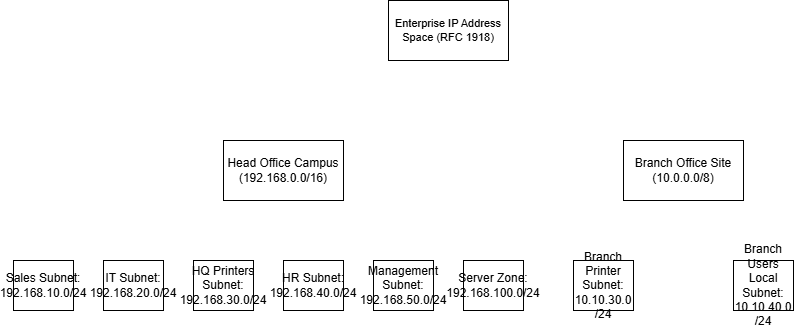

The diagram above was exported from draw.io. Its source (the exported page's mxGraphModel, read from the mxfile embedded in the PNG):
<mxGraphModel dx="1710" dy="431" grid="1" gridSize="10" guides="1" tooltips="1" connect="1" arrows="1" fold="1" page="1" pageScale="1" pageWidth="850" pageHeight="1100" math="0" shadow="0">
  <root>
    <mxCell id="0" />
    <mxCell id="1" parent="0" />
    <mxCell id="jiLquT-AIq7W6clQVkvq-1" parent="1" style="rounded=0;whiteSpace=wrap;html=1;fontSize=11;fontFamily=Helvetica;" value="Enterprise IP Address Space (RFC 1918)" vertex="1">
      <mxGeometry height="60" width="120" x="365" y="60" as="geometry" />
    </mxCell>
    <mxCell id="jiLquT-AIq7W6clQVkvq-2" parent="1" style="rounded=0;whiteSpace=wrap;html=1;" value="Head Office Campus (192.168.0.0/16)" vertex="1">
      <mxGeometry height="60" width="120" x="200" y="200" as="geometry" />
    </mxCell>
    <mxCell id="jiLquT-AIq7W6clQVkvq-3" parent="1" style="rounded=0;whiteSpace=wrap;html=1;" value="Branch Office Site (10.0.0.0/8)" vertex="1">
      <mxGeometry height="60" width="120" x="600" y="200" as="geometry" />
    </mxCell>
    <mxCell id="jiLquT-AIq7W6clQVkvq-6" parent="1" style="rounded=0;whiteSpace=wrap;html=1;" value="Sales Subnet: 192.168.10.0/24" vertex="1">
      <mxGeometry height="50" width="60" x="-10" y="320" as="geometry" />
    </mxCell>
    <mxCell id="jiLquT-AIq7W6clQVkvq-7" parent="1" style="rounded=0;whiteSpace=wrap;html=1;" value="IT Subnet: 192.168.20.0/24" vertex="1">
      <mxGeometry height="50" width="60" x="80" y="320" as="geometry" />
    </mxCell>
    <mxCell id="jiLquT-AIq7W6clQVkvq-8" parent="1" style="rounded=0;whiteSpace=wrap;html=1;" value="HQ Printers Subnet: 192.168.30.0/24" vertex="1">
      <mxGeometry height="50" width="60" x="170" y="320" as="geometry" />
    </mxCell>
    <mxCell id="jiLquT-AIq7W6clQVkvq-9" parent="1" style="rounded=0;whiteSpace=wrap;html=1;" value="HR Subnet: 192.168.40.0/24" vertex="1">
      <mxGeometry height="50" width="60" x="260" y="320" as="geometry" />
    </mxCell>
    <mxCell id="jiLquT-AIq7W6clQVkvq-10" parent="1" style="rounded=0;whiteSpace=wrap;html=1;" value="Management Subnet: 192.168.50.0/24" vertex="1">
      <mxGeometry height="50" width="60" x="350" y="320" as="geometry" />
    </mxCell>
    <mxCell id="jiLquT-AIq7W6clQVkvq-11" parent="1" style="rounded=0;whiteSpace=wrap;html=1;" value="Server Zone: 192.168.100.0/24" vertex="1">
      <mxGeometry height="50" width="60" x="440" y="320" as="geometry" />
    </mxCell>
    <mxCell id="jiLquT-AIq7W6clQVkvq-12" parent="1" style="rounded=0;whiteSpace=wrap;html=1;" value="Branch Printer Subnet: 10.10.30.0 /24" vertex="1">
      <mxGeometry height="50" width="60" x="550" y="320" as="geometry" />
    </mxCell>
    <mxCell id="jiLquT-AIq7W6clQVkvq-13" parent="1" style="rounded=0;whiteSpace=wrap;html=1;" value="Branch Users Local Subnet: 10.10.40.0 /24" vertex="1">
      <mxGeometry height="50" width="60" x="710" y="320" as="geometry" />
    </mxCell>
  </root>
</mxGraphModel>